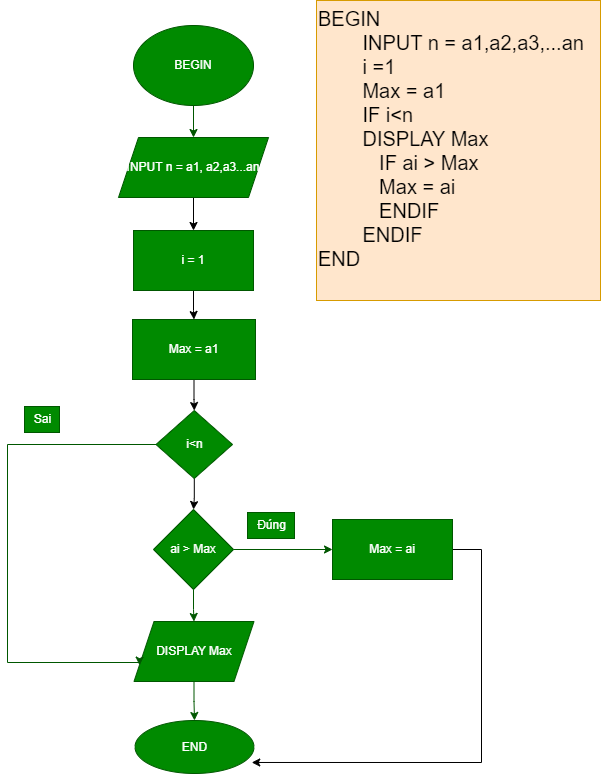

The diagram above was exported from draw.io. Its source (the exported page's mxGraphModel, read from the mxfile embedded in the PNG):
<mxGraphModel dx="1050" dy="1860" grid="0" gridSize="10" guides="1" tooltips="1" connect="1" arrows="1" fold="1" page="1" pageScale="1" pageWidth="827" pageHeight="1169" math="0" shadow="0">
  <root>
    <mxCell id="0" />
    <mxCell id="1" parent="0" />
    <mxCell id="EJHx3WqSBqH7pxD-7jjU-1" value="&lt;font style=&quot;font-size: 20px;&quot;&gt;BEGIN&lt;br&gt;&lt;span style=&quot;white-space: pre;&quot;&gt; &lt;/span&gt;INPUT n = a1,a2,a3,...an&lt;br&gt;&lt;span style=&quot;white-space: pre;&quot;&gt; &lt;/span&gt;i =1&lt;br&gt;&lt;span style=&quot;white-space: pre;&quot;&gt; &lt;/span&gt;Max = a1&lt;br&gt;&lt;span style=&quot;white-space: pre;&quot;&gt; &lt;/span&gt;IF i&amp;lt;n&lt;br&gt;&lt;span style=&quot;white-space: pre;&quot;&gt; &lt;/span&gt;DISPLAY Max&lt;br&gt;&lt;span style=&quot;white-space: pre;&quot;&gt; &lt;/span&gt;&amp;nbsp; &amp;nbsp;IF ai &amp;gt; Max&lt;br&gt;&lt;span style=&quot;white-space: pre;&quot;&gt; &lt;/span&gt;&amp;nbsp; &amp;nbsp;Max = ai&lt;br&gt;&lt;span style=&quot;white-space: pre;&quot;&gt; &lt;/span&gt;&amp;nbsp; &amp;nbsp;ENDIF&lt;br&gt;&lt;span style=&quot;white-space: pre;&quot;&gt; &lt;/span&gt;ENDIF&lt;br&gt;END&lt;br&gt;&lt;span style=&quot;white-space: pre;&quot;&gt; &lt;/span&gt;&lt;br&gt;&lt;/font&gt;" style="text;html=1;align=left;verticalAlign=middle;resizable=0;points=[];autosize=1;strokeColor=#d79b00;fillColor=#ffe6cc;" parent="1" vertex="1">
      <mxGeometry x="522" y="-17" width="284" height="300" as="geometry" />
    </mxCell>
    <mxCell id="EJHx3WqSBqH7pxD-7jjU-12" value="" style="edgeStyle=orthogonalEdgeStyle;rounded=0;orthogonalLoop=1;jettySize=auto;html=1;fillColor=#008a00;strokeColor=#005700;" parent="1" source="EJHx3WqSBqH7pxD-7jjU-2" target="EJHx3WqSBqH7pxD-7jjU-3" edge="1">
      <mxGeometry relative="1" as="geometry" />
    </mxCell>
    <mxCell id="EJHx3WqSBqH7pxD-7jjU-2" value="BEGIN" style="ellipse;whiteSpace=wrap;html=1;fillColor=#008a00;strokeColor=#005700;fontColor=#ffffff;" parent="1" vertex="1">
      <mxGeometry x="339" y="8" width="120" height="80" as="geometry" />
    </mxCell>
    <mxCell id="1seLmeAdWNeM7HK-UPI4-2" value="" style="edgeStyle=orthogonalEdgeStyle;rounded=0;orthogonalLoop=1;jettySize=auto;html=1;" edge="1" parent="1" source="EJHx3WqSBqH7pxD-7jjU-3" target="1seLmeAdWNeM7HK-UPI4-1">
      <mxGeometry relative="1" as="geometry" />
    </mxCell>
    <mxCell id="EJHx3WqSBqH7pxD-7jjU-3" value="INPUT n = a1, a2,a3...an" style="shape=parallelogram;perimeter=parallelogramPerimeter;whiteSpace=wrap;html=1;fixedSize=1;fillColor=#008a00;strokeColor=#005700;fontColor=#ffffff;" parent="1" vertex="1">
      <mxGeometry x="324" y="120" width="150" height="60" as="geometry" />
    </mxCell>
    <mxCell id="EJHx3WqSBqH7pxD-7jjU-16" value="" style="edgeStyle=orthogonalEdgeStyle;rounded=0;orthogonalLoop=1;jettySize=auto;html=1;fillColor=#008a00;strokeColor=#005700;" parent="1" source="EJHx3WqSBqH7pxD-7jjU-5" target="EJHx3WqSBqH7pxD-7jjU-9" edge="1">
      <mxGeometry relative="1" as="geometry" />
    </mxCell>
    <mxCell id="EJHx3WqSBqH7pxD-7jjU-22" value="" style="edgeStyle=orthogonalEdgeStyle;rounded=0;orthogonalLoop=1;jettySize=auto;html=1;fillColor=#008a00;strokeColor=#005700;" parent="1" source="EJHx3WqSBqH7pxD-7jjU-5" target="EJHx3WqSBqH7pxD-7jjU-8" edge="1">
      <mxGeometry relative="1" as="geometry" />
    </mxCell>
    <mxCell id="EJHx3WqSBqH7pxD-7jjU-5" value="ai &amp;gt; Max" style="rhombus;whiteSpace=wrap;html=1;fillColor=#008a00;strokeColor=#005700;fontColor=#ffffff;" parent="1" vertex="1">
      <mxGeometry x="359" y="492" width="80" height="80" as="geometry" />
    </mxCell>
    <mxCell id="1seLmeAdWNeM7HK-UPI4-4" value="" style="edgeStyle=orthogonalEdgeStyle;rounded=0;orthogonalLoop=1;jettySize=auto;html=1;" edge="1" parent="1" source="EJHx3WqSBqH7pxD-7jjU-7" target="EJHx3WqSBqH7pxD-7jjU-28">
      <mxGeometry relative="1" as="geometry" />
    </mxCell>
    <mxCell id="EJHx3WqSBqH7pxD-7jjU-7" value="Max = a1" style="rounded=0;whiteSpace=wrap;html=1;fillColor=#008a00;strokeColor=#005700;fontColor=#ffffff;" parent="1" vertex="1">
      <mxGeometry x="338" y="302" width="123" height="60" as="geometry" />
    </mxCell>
    <mxCell id="1seLmeAdWNeM7HK-UPI4-6" style="edgeStyle=orthogonalEdgeStyle;rounded=0;orthogonalLoop=1;jettySize=auto;html=1;entryX=0.981;entryY=0.792;entryDx=0;entryDy=0;entryPerimeter=0;" edge="1" parent="1" source="EJHx3WqSBqH7pxD-7jjU-8" target="EJHx3WqSBqH7pxD-7jjU-23">
      <mxGeometry relative="1" as="geometry">
        <Array as="points">
          <mxPoint x="687" y="532" />
          <mxPoint x="687" y="745" />
        </Array>
      </mxGeometry>
    </mxCell>
    <mxCell id="EJHx3WqSBqH7pxD-7jjU-8" value="Max = ai" style="rounded=0;whiteSpace=wrap;html=1;fillColor=#008a00;strokeColor=#005700;fontColor=#ffffff;" parent="1" vertex="1">
      <mxGeometry x="538" y="502" width="120" height="60" as="geometry" />
    </mxCell>
    <mxCell id="EJHx3WqSBqH7pxD-7jjU-24" value="" style="edgeStyle=orthogonalEdgeStyle;rounded=0;orthogonalLoop=1;jettySize=auto;html=1;fillColor=#008a00;strokeColor=#005700;" parent="1" source="EJHx3WqSBqH7pxD-7jjU-9" target="EJHx3WqSBqH7pxD-7jjU-23" edge="1">
      <mxGeometry relative="1" as="geometry" />
    </mxCell>
    <mxCell id="EJHx3WqSBqH7pxD-7jjU-9" value="DISPLAY Max" style="shape=parallelogram;perimeter=parallelogramPerimeter;whiteSpace=wrap;html=1;fixedSize=1;fillColor=#008a00;strokeColor=#005700;fontColor=#ffffff;" parent="1" vertex="1">
      <mxGeometry x="339.5" y="604" width="120" height="60" as="geometry" />
    </mxCell>
    <mxCell id="EJHx3WqSBqH7pxD-7jjU-23" value="END" style="ellipse;whiteSpace=wrap;html=1;fillColor=#008a00;strokeColor=#005700;fontColor=#ffffff;" parent="1" vertex="1">
      <mxGeometry x="340.5" y="703" width="119" height="53" as="geometry" />
    </mxCell>
    <mxCell id="EJHx3WqSBqH7pxD-7jjU-25" value="Sai" style="text;html=1;align=center;verticalAlign=middle;resizable=0;points=[];autosize=1;strokeColor=#005700;fillColor=#008a00;fontColor=#ffffff;" parent="1" vertex="1">
      <mxGeometry x="230" y="389" width="35" height="26" as="geometry" />
    </mxCell>
    <mxCell id="EJHx3WqSBqH7pxD-7jjU-27" value="Đúng" style="text;html=1;align=center;verticalAlign=middle;resizable=0;points=[];autosize=1;strokeColor=#005700;fillColor=#008a00;fontColor=#ffffff;" parent="1" vertex="1">
      <mxGeometry x="453" y="495" width="47" height="26" as="geometry" />
    </mxCell>
    <mxCell id="EJHx3WqSBqH7pxD-7jjU-29" style="edgeStyle=orthogonalEdgeStyle;rounded=0;orthogonalLoop=1;jettySize=auto;html=1;entryX=0;entryY=0.75;entryDx=0;entryDy=0;fillColor=#008a00;strokeColor=#005700;" parent="1" source="EJHx3WqSBqH7pxD-7jjU-28" target="EJHx3WqSBqH7pxD-7jjU-9" edge="1">
      <mxGeometry relative="1" as="geometry">
        <Array as="points">
          <mxPoint x="213" y="427" />
          <mxPoint x="213" y="645" />
          <mxPoint x="345" y="645" />
        </Array>
      </mxGeometry>
    </mxCell>
    <mxCell id="1seLmeAdWNeM7HK-UPI4-5" value="" style="edgeStyle=orthogonalEdgeStyle;rounded=0;orthogonalLoop=1;jettySize=auto;html=1;" edge="1" parent="1" source="EJHx3WqSBqH7pxD-7jjU-28" target="EJHx3WqSBqH7pxD-7jjU-5">
      <mxGeometry relative="1" as="geometry" />
    </mxCell>
    <mxCell id="EJHx3WqSBqH7pxD-7jjU-28" value="i&amp;lt;n" style="rhombus;whiteSpace=wrap;html=1;fillColor=#008a00;strokeColor=#005700;fontColor=#ffffff;" parent="1" vertex="1">
      <mxGeometry x="361.5" y="393" width="76.5" height="68" as="geometry" />
    </mxCell>
    <mxCell id="1seLmeAdWNeM7HK-UPI4-3" value="" style="edgeStyle=orthogonalEdgeStyle;rounded=0;orthogonalLoop=1;jettySize=auto;html=1;" edge="1" parent="1" source="1seLmeAdWNeM7HK-UPI4-1" target="EJHx3WqSBqH7pxD-7jjU-7">
      <mxGeometry relative="1" as="geometry" />
    </mxCell>
    <mxCell id="1seLmeAdWNeM7HK-UPI4-1" value="i = 1" style="rounded=0;whiteSpace=wrap;html=1;fillColor=#008a00;fontColor=#ffffff;strokeColor=#005700;" vertex="1" parent="1">
      <mxGeometry x="339" y="213" width="120" height="60" as="geometry" />
    </mxCell>
  </root>
</mxGraphModel>